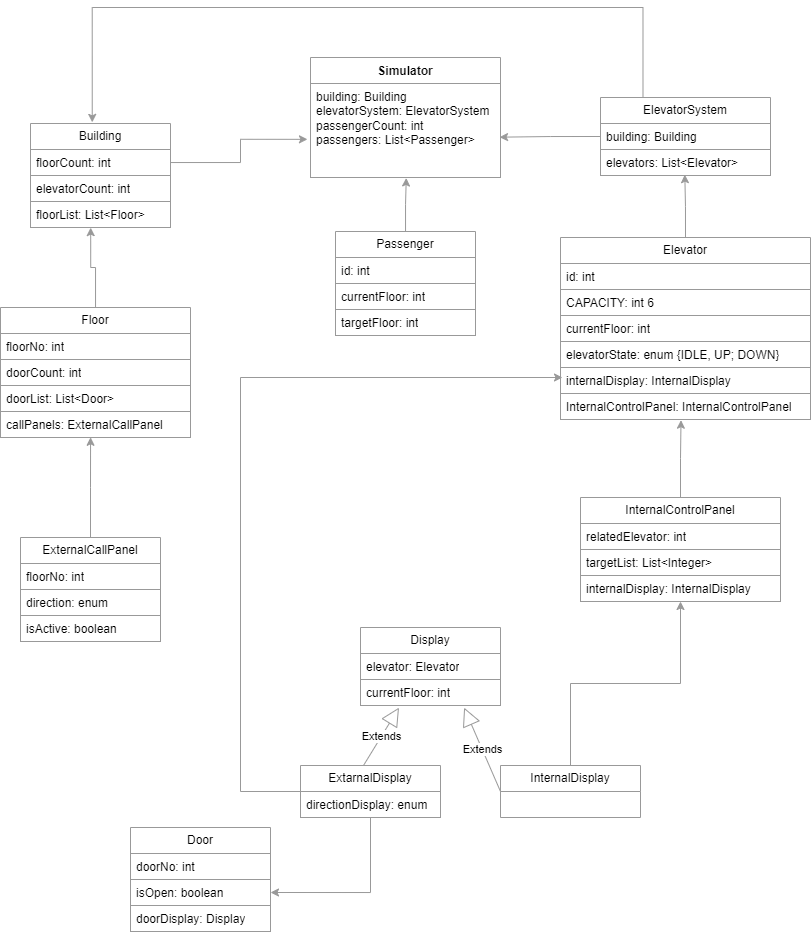

The diagram above was exported from draw.io. Its source (the exported page's mxGraphModel, read from the mxfile embedded in the PNG):
<mxGraphModel dx="724" dy="396" grid="1" gridSize="10" guides="1" tooltips="1" connect="1" arrows="1" fold="1" page="1" pageScale="1" pageWidth="850" pageHeight="1100" math="0" shadow="0">
  <root>
    <mxCell id="0" />
    <mxCell id="1" parent="0" />
    <mxCell id="BlZCA96P1I0wFdldIPgj-1" value="Simulator" style="swimlane;fontStyle=1;align=center;verticalAlign=top;childLayout=stackLayout;horizontal=1;startSize=26;horizontalStack=0;resizeParent=1;resizeParentMax=0;resizeLast=0;collapsible=1;marginBottom=0;whiteSpace=wrap;html=1;strokeColor=#999999;fillColor=#FFFFFF;" vertex="1" parent="1">
      <mxGeometry x="340" y="150" width="190" height="120" as="geometry" />
    </mxCell>
    <mxCell id="BlZCA96P1I0wFdldIPgj-2" value="building: Building&lt;br&gt;elevatorSystem: ElevatorSystem&lt;br&gt;passengerCount: int&lt;br&gt;passengers: List&amp;lt;Passenger&amp;gt;" style="text;strokeColor=#999999;fillColor=#FFFFFF;align=left;verticalAlign=top;spacingLeft=4;spacingRight=4;overflow=hidden;rotatable=0;points=[[0,0.5],[1,0.5]];portConstraint=eastwest;whiteSpace=wrap;html=1;" vertex="1" parent="BlZCA96P1I0wFdldIPgj-1">
      <mxGeometry y="26" width="190" height="94" as="geometry" />
    </mxCell>
    <mxCell id="BlZCA96P1I0wFdldIPgj-11" style="edgeStyle=orthogonalEdgeStyle;rounded=0;orthogonalLoop=1;jettySize=auto;html=1;exitX=0;exitY=0.5;exitDx=0;exitDy=0;entryX=0.995;entryY=0.571;entryDx=0;entryDy=0;entryPerimeter=0;strokeColor=#999999;fillColor=#FFFFFF;" edge="1" parent="1" source="BlZCA96P1I0wFdldIPgj-6" target="BlZCA96P1I0wFdldIPgj-2">
      <mxGeometry relative="1" as="geometry" />
    </mxCell>
    <mxCell id="BlZCA96P1I0wFdldIPgj-59" style="edgeStyle=orthogonalEdgeStyle;rounded=0;orthogonalLoop=1;jettySize=auto;html=1;exitX=0.25;exitY=0;exitDx=0;exitDy=0;entryX=0.441;entryY=-0.011;entryDx=0;entryDy=0;entryPerimeter=0;strokeColor=#999999;fillColor=#FFFFFF;" edge="1" parent="1" source="BlZCA96P1I0wFdldIPgj-6" target="BlZCA96P1I0wFdldIPgj-49">
      <mxGeometry relative="1" as="geometry">
        <mxPoint x="130" y="-10.000000000000057" as="targetPoint" />
        <Array as="points">
          <mxPoint x="672" y="100" />
          <mxPoint x="122" y="100" />
        </Array>
      </mxGeometry>
    </mxCell>
    <mxCell id="BlZCA96P1I0wFdldIPgj-6" value="ElevatorSystem" style="swimlane;fontStyle=0;childLayout=stackLayout;horizontal=1;startSize=26;fillColor=#FFFFFF;horizontalStack=0;resizeParent=1;resizeParentMax=0;resizeLast=0;collapsible=1;marginBottom=0;whiteSpace=wrap;html=1;strokeColor=#999999;" vertex="1" parent="1">
      <mxGeometry x="630" y="190" width="170" height="78" as="geometry" />
    </mxCell>
    <mxCell id="BlZCA96P1I0wFdldIPgj-7" value="building: Building" style="text;strokeColor=#999999;fillColor=#FFFFFF;align=left;verticalAlign=top;spacingLeft=4;spacingRight=4;overflow=hidden;rotatable=0;points=[[0,0.5],[1,0.5]];portConstraint=eastwest;whiteSpace=wrap;html=1;" vertex="1" parent="BlZCA96P1I0wFdldIPgj-6">
      <mxGeometry y="26" width="170" height="26" as="geometry" />
    </mxCell>
    <mxCell id="BlZCA96P1I0wFdldIPgj-8" value="elevators: List&amp;lt;Elevator&amp;gt;" style="text;strokeColor=#999999;fillColor=#FFFFFF;align=left;verticalAlign=top;spacingLeft=4;spacingRight=4;overflow=hidden;rotatable=0;points=[[0,0.5],[1,0.5]];portConstraint=eastwest;whiteSpace=wrap;html=1;" vertex="1" parent="BlZCA96P1I0wFdldIPgj-6">
      <mxGeometry y="52" width="170" height="26" as="geometry" />
    </mxCell>
    <mxCell id="BlZCA96P1I0wFdldIPgj-20" style="edgeStyle=orthogonalEdgeStyle;rounded=0;orthogonalLoop=1;jettySize=auto;html=1;exitX=0.5;exitY=0;exitDx=0;exitDy=0;entryX=0.496;entryY=0.968;entryDx=0;entryDy=0;entryPerimeter=0;strokeColor=#999999;fillColor=#FFFFFF;" edge="1" parent="1" source="BlZCA96P1I0wFdldIPgj-12" target="BlZCA96P1I0wFdldIPgj-8">
      <mxGeometry relative="1" as="geometry" />
    </mxCell>
    <mxCell id="BlZCA96P1I0wFdldIPgj-12" value="Elevator" style="swimlane;fontStyle=0;childLayout=stackLayout;horizontal=1;startSize=26;fillColor=#FFFFFF;horizontalStack=0;resizeParent=1;resizeParentMax=0;resizeLast=0;collapsible=1;marginBottom=0;whiteSpace=wrap;html=1;strokeColor=#999999;" vertex="1" parent="1">
      <mxGeometry x="590" y="330" width="250" height="182" as="geometry" />
    </mxCell>
    <mxCell id="BlZCA96P1I0wFdldIPgj-13" value="id: int" style="text;strokeColor=#999999;fillColor=#FFFFFF;align=left;verticalAlign=top;spacingLeft=4;spacingRight=4;overflow=hidden;rotatable=0;points=[[0,0.5],[1,0.5]];portConstraint=eastwest;whiteSpace=wrap;html=1;" vertex="1" parent="BlZCA96P1I0wFdldIPgj-12">
      <mxGeometry y="26" width="250" height="26" as="geometry" />
    </mxCell>
    <mxCell id="BlZCA96P1I0wFdldIPgj-14" value="CAPACITY: int 6" style="text;strokeColor=#999999;fillColor=#FFFFFF;align=left;verticalAlign=top;spacingLeft=4;spacingRight=4;overflow=hidden;rotatable=0;points=[[0,0.5],[1,0.5]];portConstraint=eastwest;whiteSpace=wrap;html=1;" vertex="1" parent="BlZCA96P1I0wFdldIPgj-12">
      <mxGeometry y="52" width="250" height="26" as="geometry" />
    </mxCell>
    <mxCell id="BlZCA96P1I0wFdldIPgj-17" value="currentFloor: int" style="text;strokeColor=#999999;fillColor=#FFFFFF;align=left;verticalAlign=top;spacingLeft=4;spacingRight=4;overflow=hidden;rotatable=0;points=[[0,0.5],[1,0.5]];portConstraint=eastwest;whiteSpace=wrap;html=1;" vertex="1" parent="BlZCA96P1I0wFdldIPgj-12">
      <mxGeometry y="78" width="250" height="26" as="geometry" />
    </mxCell>
    <mxCell id="BlZCA96P1I0wFdldIPgj-18" value="elevatorState: enum {IDLE, UP; DOWN}" style="text;strokeColor=#999999;fillColor=#FFFFFF;align=left;verticalAlign=top;spacingLeft=4;spacingRight=4;overflow=hidden;rotatable=0;points=[[0,0.5],[1,0.5]];portConstraint=eastwest;whiteSpace=wrap;html=1;" vertex="1" parent="BlZCA96P1I0wFdldIPgj-12">
      <mxGeometry y="104" width="250" height="26" as="geometry" />
    </mxCell>
    <mxCell id="BlZCA96P1I0wFdldIPgj-19" value="internalDisplay: InternalDisplay" style="text;strokeColor=#999999;fillColor=#FFFFFF;align=left;verticalAlign=top;spacingLeft=4;spacingRight=4;overflow=hidden;rotatable=0;points=[[0,0.5],[1,0.5]];portConstraint=eastwest;whiteSpace=wrap;html=1;" vertex="1" parent="BlZCA96P1I0wFdldIPgj-12">
      <mxGeometry y="130" width="250" height="26" as="geometry" />
    </mxCell>
    <mxCell id="BlZCA96P1I0wFdldIPgj-15" value="InternalControlPanel: InternalControlPanel" style="text;strokeColor=#999999;fillColor=#FFFFFF;align=left;verticalAlign=top;spacingLeft=4;spacingRight=4;overflow=hidden;rotatable=0;points=[[0,0.5],[1,0.5]];portConstraint=eastwest;whiteSpace=wrap;html=1;" vertex="1" parent="BlZCA96P1I0wFdldIPgj-12">
      <mxGeometry y="156" width="250" height="26" as="geometry" />
    </mxCell>
    <mxCell id="BlZCA96P1I0wFdldIPgj-25" style="edgeStyle=orthogonalEdgeStyle;rounded=0;orthogonalLoop=1;jettySize=auto;html=1;entryX=0.482;entryY=1.027;entryDx=0;entryDy=0;entryPerimeter=0;strokeColor=#999999;fillColor=#FFFFFF;" edge="1" parent="1" source="BlZCA96P1I0wFdldIPgj-21" target="BlZCA96P1I0wFdldIPgj-15">
      <mxGeometry relative="1" as="geometry" />
    </mxCell>
    <mxCell id="BlZCA96P1I0wFdldIPgj-21" value="InternalControlPanel" style="swimlane;fontStyle=0;childLayout=stackLayout;horizontal=1;startSize=26;fillColor=#FFFFFF;horizontalStack=0;resizeParent=1;resizeParentMax=0;resizeLast=0;collapsible=1;marginBottom=0;whiteSpace=wrap;html=1;strokeColor=#999999;" vertex="1" parent="1">
      <mxGeometry x="610" y="590" width="200" height="104" as="geometry" />
    </mxCell>
    <mxCell id="BlZCA96P1I0wFdldIPgj-22" value="relatedElevator: int" style="text;strokeColor=#999999;fillColor=#FFFFFF;align=left;verticalAlign=top;spacingLeft=4;spacingRight=4;overflow=hidden;rotatable=0;points=[[0,0.5],[1,0.5]];portConstraint=eastwest;whiteSpace=wrap;html=1;" vertex="1" parent="BlZCA96P1I0wFdldIPgj-21">
      <mxGeometry y="26" width="200" height="26" as="geometry" />
    </mxCell>
    <mxCell id="BlZCA96P1I0wFdldIPgj-23" value="targetList: List&amp;lt;Integer&amp;gt;" style="text;strokeColor=#999999;fillColor=#FFFFFF;align=left;verticalAlign=top;spacingLeft=4;spacingRight=4;overflow=hidden;rotatable=0;points=[[0,0.5],[1,0.5]];portConstraint=eastwest;whiteSpace=wrap;html=1;" vertex="1" parent="BlZCA96P1I0wFdldIPgj-21">
      <mxGeometry y="52" width="200" height="26" as="geometry" />
    </mxCell>
    <mxCell id="BlZCA96P1I0wFdldIPgj-24" value="internalDisplay: InternalDisplay" style="text;strokeColor=#999999;fillColor=#FFFFFF;align=left;verticalAlign=top;spacingLeft=4;spacingRight=4;overflow=hidden;rotatable=0;points=[[0,0.5],[1,0.5]];portConstraint=eastwest;whiteSpace=wrap;html=1;" vertex="1" parent="BlZCA96P1I0wFdldIPgj-21">
      <mxGeometry y="78" width="200" height="26" as="geometry" />
    </mxCell>
    <mxCell id="BlZCA96P1I0wFdldIPgj-30" style="edgeStyle=orthogonalEdgeStyle;rounded=0;orthogonalLoop=1;jettySize=auto;html=1;entryX=0.5;entryY=1;entryDx=0;entryDy=0;strokeColor=#999999;fillColor=#FFFFFF;" edge="1" parent="1" source="BlZCA96P1I0wFdldIPgj-26" target="BlZCA96P1I0wFdldIPgj-21">
      <mxGeometry relative="1" as="geometry" />
    </mxCell>
    <mxCell id="BlZCA96P1I0wFdldIPgj-26" value="InternalDisplay" style="swimlane;fontStyle=0;childLayout=stackLayout;horizontal=1;startSize=26;fillColor=#FFFFFF;horizontalStack=0;resizeParent=1;resizeParentMax=0;resizeLast=0;collapsible=1;marginBottom=0;whiteSpace=wrap;html=1;strokeColor=#999999;" vertex="1" parent="1">
      <mxGeometry x="530" y="858" width="140" height="52" as="geometry" />
    </mxCell>
    <mxCell id="BlZCA96P1I0wFdldIPgj-31" value="Display" style="swimlane;fontStyle=0;childLayout=stackLayout;horizontal=1;startSize=26;fillColor=#FFFFFF;horizontalStack=0;resizeParent=1;resizeParentMax=0;resizeLast=0;collapsible=1;marginBottom=0;whiteSpace=wrap;html=1;strokeColor=#999999;" vertex="1" parent="1">
      <mxGeometry x="390" y="720" width="140" height="78" as="geometry" />
    </mxCell>
    <mxCell id="BlZCA96P1I0wFdldIPgj-32" value="elevator: Elevator" style="text;strokeColor=#999999;fillColor=#FFFFFF;align=left;verticalAlign=top;spacingLeft=4;spacingRight=4;overflow=hidden;rotatable=0;points=[[0,0.5],[1,0.5]];portConstraint=eastwest;whiteSpace=wrap;html=1;" vertex="1" parent="BlZCA96P1I0wFdldIPgj-31">
      <mxGeometry y="26" width="140" height="26" as="geometry" />
    </mxCell>
    <mxCell id="BlZCA96P1I0wFdldIPgj-33" value="currentFloor: int" style="text;strokeColor=#999999;fillColor=#FFFFFF;align=left;verticalAlign=top;spacingLeft=4;spacingRight=4;overflow=hidden;rotatable=0;points=[[0,0.5],[1,0.5]];portConstraint=eastwest;whiteSpace=wrap;html=1;" vertex="1" parent="BlZCA96P1I0wFdldIPgj-31">
      <mxGeometry y="52" width="140" height="26" as="geometry" />
    </mxCell>
    <mxCell id="BlZCA96P1I0wFdldIPgj-35" value="Extends" style="endArrow=block;endSize=16;endFill=0;html=1;rounded=0;exitX=0;exitY=0.5;exitDx=0;exitDy=0;entryX=0.74;entryY=1.082;entryDx=0;entryDy=0;entryPerimeter=0;strokeColor=#999999;fillColor=#FFFFFF;" edge="1" parent="1" source="BlZCA96P1I0wFdldIPgj-26" target="BlZCA96P1I0wFdldIPgj-33">
      <mxGeometry width="160" relative="1" as="geometry">
        <mxPoint x="480" y="700" as="sourcePoint" />
        <mxPoint x="640" y="700" as="targetPoint" />
      </mxGeometry>
    </mxCell>
    <mxCell id="BlZCA96P1I0wFdldIPgj-41" style="edgeStyle=orthogonalEdgeStyle;rounded=0;orthogonalLoop=1;jettySize=auto;html=1;strokeColor=#999999;fillColor=#FFFFFF;" edge="1" parent="1" source="BlZCA96P1I0wFdldIPgj-36">
      <mxGeometry relative="1" as="geometry">
        <mxPoint x="592" y="470" as="targetPoint" />
        <Array as="points">
          <mxPoint x="270" y="884" />
          <mxPoint x="270" y="470" />
          <mxPoint x="592" y="470" />
        </Array>
      </mxGeometry>
    </mxCell>
    <mxCell id="BlZCA96P1I0wFdldIPgj-79" style="edgeStyle=orthogonalEdgeStyle;rounded=0;orthogonalLoop=1;jettySize=auto;html=1;entryX=1;entryY=0.5;entryDx=0;entryDy=0;strokeColor=#999999;fillColor=#FFFFFF;" edge="1" parent="1" source="BlZCA96P1I0wFdldIPgj-36" target="BlZCA96P1I0wFdldIPgj-77">
      <mxGeometry relative="1" as="geometry" />
    </mxCell>
    <mxCell id="BlZCA96P1I0wFdldIPgj-36" value="ExtarnalDisplay" style="swimlane;fontStyle=0;childLayout=stackLayout;horizontal=1;startSize=26;fillColor=#FFFFFF;horizontalStack=0;resizeParent=1;resizeParentMax=0;resizeLast=0;collapsible=1;marginBottom=0;whiteSpace=wrap;html=1;strokeColor=#999999;" vertex="1" parent="1">
      <mxGeometry x="330" y="858" width="140" height="52" as="geometry" />
    </mxCell>
    <mxCell id="BlZCA96P1I0wFdldIPgj-37" value="directionDisplay: enum" style="text;strokeColor=#999999;fillColor=#FFFFFF;align=left;verticalAlign=top;spacingLeft=4;spacingRight=4;overflow=hidden;rotatable=0;points=[[0,0.5],[1,0.5]];portConstraint=eastwest;whiteSpace=wrap;html=1;" vertex="1" parent="BlZCA96P1I0wFdldIPgj-36">
      <mxGeometry y="26" width="140" height="26" as="geometry" />
    </mxCell>
    <mxCell id="BlZCA96P1I0wFdldIPgj-40" value="Extends" style="endArrow=block;endSize=16;endFill=0;html=1;rounded=0;exitX=0.452;exitY=-0.009;exitDx=0;exitDy=0;entryX=0.275;entryY=1.082;entryDx=0;entryDy=0;entryPerimeter=0;exitPerimeter=0;strokeColor=#999999;fillColor=#FFFFFF;" edge="1" parent="1" source="BlZCA96P1I0wFdldIPgj-36" target="BlZCA96P1I0wFdldIPgj-33">
      <mxGeometry width="160" relative="1" as="geometry">
        <mxPoint x="330" y="854" as="sourcePoint" />
        <mxPoint x="294" y="770" as="targetPoint" />
      </mxGeometry>
    </mxCell>
    <mxCell id="BlZCA96P1I0wFdldIPgj-48" style="edgeStyle=orthogonalEdgeStyle;rounded=0;orthogonalLoop=1;jettySize=auto;html=1;entryX=0.504;entryY=1.005;entryDx=0;entryDy=0;entryPerimeter=0;strokeColor=#999999;fillColor=#FFFFFF;" edge="1" parent="1" source="BlZCA96P1I0wFdldIPgj-43" target="BlZCA96P1I0wFdldIPgj-2">
      <mxGeometry relative="1" as="geometry" />
    </mxCell>
    <mxCell id="BlZCA96P1I0wFdldIPgj-43" value="Passenger" style="swimlane;fontStyle=0;childLayout=stackLayout;horizontal=1;startSize=26;fillColor=#FFFFFF;horizontalStack=0;resizeParent=1;resizeParentMax=0;resizeLast=0;collapsible=1;marginBottom=0;whiteSpace=wrap;html=1;strokeColor=#999999;" vertex="1" parent="1">
      <mxGeometry x="365" y="324" width="140" height="104" as="geometry" />
    </mxCell>
    <mxCell id="BlZCA96P1I0wFdldIPgj-44" value="id: int" style="text;strokeColor=#999999;fillColor=#FFFFFF;align=left;verticalAlign=top;spacingLeft=4;spacingRight=4;overflow=hidden;rotatable=0;points=[[0,0.5],[1,0.5]];portConstraint=eastwest;whiteSpace=wrap;html=1;" vertex="1" parent="BlZCA96P1I0wFdldIPgj-43">
      <mxGeometry y="26" width="140" height="26" as="geometry" />
    </mxCell>
    <mxCell id="BlZCA96P1I0wFdldIPgj-45" value="currentFloor: int" style="text;strokeColor=#999999;fillColor=#FFFFFF;align=left;verticalAlign=top;spacingLeft=4;spacingRight=4;overflow=hidden;rotatable=0;points=[[0,0.5],[1,0.5]];portConstraint=eastwest;whiteSpace=wrap;html=1;" vertex="1" parent="BlZCA96P1I0wFdldIPgj-43">
      <mxGeometry y="52" width="140" height="26" as="geometry" />
    </mxCell>
    <mxCell id="BlZCA96P1I0wFdldIPgj-47" value="targetFloor: int" style="text;strokeColor=#999999;fillColor=#FFFFFF;align=left;verticalAlign=top;spacingLeft=4;spacingRight=4;overflow=hidden;rotatable=0;points=[[0,0.5],[1,0.5]];portConstraint=eastwest;whiteSpace=wrap;html=1;" vertex="1" parent="BlZCA96P1I0wFdldIPgj-43">
      <mxGeometry y="78" width="140" height="26" as="geometry" />
    </mxCell>
    <mxCell id="BlZCA96P1I0wFdldIPgj-49" value="Building" style="swimlane;fontStyle=0;childLayout=stackLayout;horizontal=1;startSize=26;fillColor=#FFFFFF;horizontalStack=0;resizeParent=1;resizeParentMax=0;resizeLast=0;collapsible=1;marginBottom=0;whiteSpace=wrap;html=1;strokeColor=#999999;" vertex="1" parent="1">
      <mxGeometry x="60" y="216" width="140" height="104" as="geometry" />
    </mxCell>
    <mxCell id="BlZCA96P1I0wFdldIPgj-50" value="floorCount: int" style="text;strokeColor=#999999;fillColor=#FFFFFF;align=left;verticalAlign=top;spacingLeft=4;spacingRight=4;overflow=hidden;rotatable=0;points=[[0,0.5],[1,0.5]];portConstraint=eastwest;whiteSpace=wrap;html=1;" vertex="1" parent="BlZCA96P1I0wFdldIPgj-49">
      <mxGeometry y="26" width="140" height="26" as="geometry" />
    </mxCell>
    <mxCell id="BlZCA96P1I0wFdldIPgj-51" value="elevatorCount: int" style="text;strokeColor=#999999;fillColor=#FFFFFF;align=left;verticalAlign=top;spacingLeft=4;spacingRight=4;overflow=hidden;rotatable=0;points=[[0,0.5],[1,0.5]];portConstraint=eastwest;whiteSpace=wrap;html=1;" vertex="1" parent="BlZCA96P1I0wFdldIPgj-49">
      <mxGeometry y="52" width="140" height="26" as="geometry" />
    </mxCell>
    <mxCell id="BlZCA96P1I0wFdldIPgj-52" value="floorList: List&amp;lt;Floor&amp;gt;" style="text;strokeColor=#999999;fillColor=#FFFFFF;align=left;verticalAlign=top;spacingLeft=4;spacingRight=4;overflow=hidden;rotatable=0;points=[[0,0.5],[1,0.5]];portConstraint=eastwest;whiteSpace=wrap;html=1;" vertex="1" parent="BlZCA96P1I0wFdldIPgj-49">
      <mxGeometry y="78" width="140" height="26" as="geometry" />
    </mxCell>
    <mxCell id="BlZCA96P1I0wFdldIPgj-61" style="edgeStyle=orthogonalEdgeStyle;rounded=0;orthogonalLoop=1;jettySize=auto;html=1;entryX=0.43;entryY=1.005;entryDx=0;entryDy=0;entryPerimeter=0;strokeColor=#999999;fillColor=#FFFFFF;" edge="1" parent="1" source="BlZCA96P1I0wFdldIPgj-53" target="BlZCA96P1I0wFdldIPgj-52">
      <mxGeometry relative="1" as="geometry" />
    </mxCell>
    <mxCell id="BlZCA96P1I0wFdldIPgj-53" value="Floor" style="swimlane;fontStyle=0;childLayout=stackLayout;horizontal=1;startSize=26;fillColor=#FFFFFF;horizontalStack=0;resizeParent=1;resizeParentMax=0;resizeLast=0;collapsible=1;marginBottom=0;whiteSpace=wrap;html=1;strokeColor=#999999;" vertex="1" parent="1">
      <mxGeometry x="30" y="400" width="190" height="130" as="geometry" />
    </mxCell>
    <mxCell id="BlZCA96P1I0wFdldIPgj-54" value="floorNo: int" style="text;strokeColor=#999999;fillColor=#FFFFFF;align=left;verticalAlign=top;spacingLeft=4;spacingRight=4;overflow=hidden;rotatable=0;points=[[0,0.5],[1,0.5]];portConstraint=eastwest;whiteSpace=wrap;html=1;" vertex="1" parent="BlZCA96P1I0wFdldIPgj-53">
      <mxGeometry y="26" width="190" height="26" as="geometry" />
    </mxCell>
    <mxCell id="BlZCA96P1I0wFdldIPgj-62" value="doorCount: int" style="text;strokeColor=#999999;fillColor=#FFFFFF;align=left;verticalAlign=top;spacingLeft=4;spacingRight=4;overflow=hidden;rotatable=0;points=[[0,0.5],[1,0.5]];portConstraint=eastwest;whiteSpace=wrap;html=1;" vertex="1" parent="BlZCA96P1I0wFdldIPgj-53">
      <mxGeometry y="52" width="190" height="26" as="geometry" />
    </mxCell>
    <mxCell id="BlZCA96P1I0wFdldIPgj-55" value="doorList: List&amp;lt;Door&amp;gt;&lt;span style=&quot;white-space: pre;&quot;&gt;&#09;&lt;/span&gt;" style="text;strokeColor=#999999;fillColor=#FFFFFF;align=left;verticalAlign=top;spacingLeft=4;spacingRight=4;overflow=hidden;rotatable=0;points=[[0,0.5],[1,0.5]];portConstraint=eastwest;whiteSpace=wrap;html=1;" vertex="1" parent="BlZCA96P1I0wFdldIPgj-53">
      <mxGeometry y="78" width="190" height="26" as="geometry" />
    </mxCell>
    <mxCell id="BlZCA96P1I0wFdldIPgj-56" value="callPanels: ExternalCallPanel" style="text;strokeColor=#999999;fillColor=#FFFFFF;align=left;verticalAlign=top;spacingLeft=4;spacingRight=4;overflow=hidden;rotatable=0;points=[[0,0.5],[1,0.5]];portConstraint=eastwest;whiteSpace=wrap;html=1;" vertex="1" parent="BlZCA96P1I0wFdldIPgj-53">
      <mxGeometry y="104" width="190" height="26" as="geometry" />
    </mxCell>
    <mxCell id="BlZCA96P1I0wFdldIPgj-57" style="edgeStyle=orthogonalEdgeStyle;rounded=0;orthogonalLoop=1;jettySize=auto;html=1;entryX=-0.016;entryY=0.594;entryDx=0;entryDy=0;entryPerimeter=0;strokeColor=#999999;fillColor=#FFFFFF;" edge="1" parent="1" source="BlZCA96P1I0wFdldIPgj-50" target="BlZCA96P1I0wFdldIPgj-2">
      <mxGeometry relative="1" as="geometry" />
    </mxCell>
    <mxCell id="BlZCA96P1I0wFdldIPgj-80" style="edgeStyle=orthogonalEdgeStyle;rounded=0;orthogonalLoop=1;jettySize=auto;html=1;entryX=0.474;entryY=0.992;entryDx=0;entryDy=0;entryPerimeter=0;strokeColor=#999999;fillColor=#FFFFFF;" edge="1" parent="1" source="BlZCA96P1I0wFdldIPgj-71" target="BlZCA96P1I0wFdldIPgj-56">
      <mxGeometry relative="1" as="geometry" />
    </mxCell>
    <mxCell id="BlZCA96P1I0wFdldIPgj-71" value="ExternalCallPanel" style="swimlane;fontStyle=0;childLayout=stackLayout;horizontal=1;startSize=26;fillColor=#FFFFFF;horizontalStack=0;resizeParent=1;resizeParentMax=0;resizeLast=0;collapsible=1;marginBottom=0;whiteSpace=wrap;html=1;strokeColor=#999999;" vertex="1" parent="1">
      <mxGeometry x="50" y="630" width="140" height="104" as="geometry" />
    </mxCell>
    <mxCell id="BlZCA96P1I0wFdldIPgj-72" value="floorNo: int" style="text;strokeColor=#999999;fillColor=#FFFFFF;align=left;verticalAlign=top;spacingLeft=4;spacingRight=4;overflow=hidden;rotatable=0;points=[[0,0.5],[1,0.5]];portConstraint=eastwest;whiteSpace=wrap;html=1;" vertex="1" parent="BlZCA96P1I0wFdldIPgj-71">
      <mxGeometry y="26" width="140" height="26" as="geometry" />
    </mxCell>
    <mxCell id="BlZCA96P1I0wFdldIPgj-73" value="direction: enum" style="text;strokeColor=#999999;fillColor=#FFFFFF;align=left;verticalAlign=top;spacingLeft=4;spacingRight=4;overflow=hidden;rotatable=0;points=[[0,0.5],[1,0.5]];portConstraint=eastwest;whiteSpace=wrap;html=1;" vertex="1" parent="BlZCA96P1I0wFdldIPgj-71">
      <mxGeometry y="52" width="140" height="26" as="geometry" />
    </mxCell>
    <mxCell id="BlZCA96P1I0wFdldIPgj-74" value="isActive: boolean" style="text;strokeColor=#999999;fillColor=#FFFFFF;align=left;verticalAlign=top;spacingLeft=4;spacingRight=4;overflow=hidden;rotatable=0;points=[[0,0.5],[1,0.5]];portConstraint=eastwest;whiteSpace=wrap;html=1;" vertex="1" parent="BlZCA96P1I0wFdldIPgj-71">
      <mxGeometry y="78" width="140" height="26" as="geometry" />
    </mxCell>
    <mxCell id="BlZCA96P1I0wFdldIPgj-75" value="Door" style="swimlane;fontStyle=0;childLayout=stackLayout;horizontal=1;startSize=26;fillColor=#FFFFFF;horizontalStack=0;resizeParent=1;resizeParentMax=0;resizeLast=0;collapsible=1;marginBottom=0;whiteSpace=wrap;html=1;strokeColor=#999999;" vertex="1" parent="1">
      <mxGeometry x="160" y="920" width="140" height="104" as="geometry" />
    </mxCell>
    <mxCell id="BlZCA96P1I0wFdldIPgj-76" value="doorNo: int" style="text;strokeColor=#999999;fillColor=#FFFFFF;align=left;verticalAlign=top;spacingLeft=4;spacingRight=4;overflow=hidden;rotatable=0;points=[[0,0.5],[1,0.5]];portConstraint=eastwest;whiteSpace=wrap;html=1;" vertex="1" parent="BlZCA96P1I0wFdldIPgj-75">
      <mxGeometry y="26" width="140" height="26" as="geometry" />
    </mxCell>
    <mxCell id="BlZCA96P1I0wFdldIPgj-77" value="isOpen: boolean" style="text;strokeColor=#999999;fillColor=#FFFFFF;align=left;verticalAlign=top;spacingLeft=4;spacingRight=4;overflow=hidden;rotatable=0;points=[[0,0.5],[1,0.5]];portConstraint=eastwest;whiteSpace=wrap;html=1;" vertex="1" parent="BlZCA96P1I0wFdldIPgj-75">
      <mxGeometry y="52" width="140" height="26" as="geometry" />
    </mxCell>
    <mxCell id="BlZCA96P1I0wFdldIPgj-78" value="doorDisplay: Display" style="text;strokeColor=#999999;fillColor=#FFFFFF;align=left;verticalAlign=top;spacingLeft=4;spacingRight=4;overflow=hidden;rotatable=0;points=[[0,0.5],[1,0.5]];portConstraint=eastwest;whiteSpace=wrap;html=1;" vertex="1" parent="BlZCA96P1I0wFdldIPgj-75">
      <mxGeometry y="78" width="140" height="26" as="geometry" />
    </mxCell>
  </root>
</mxGraphModel>